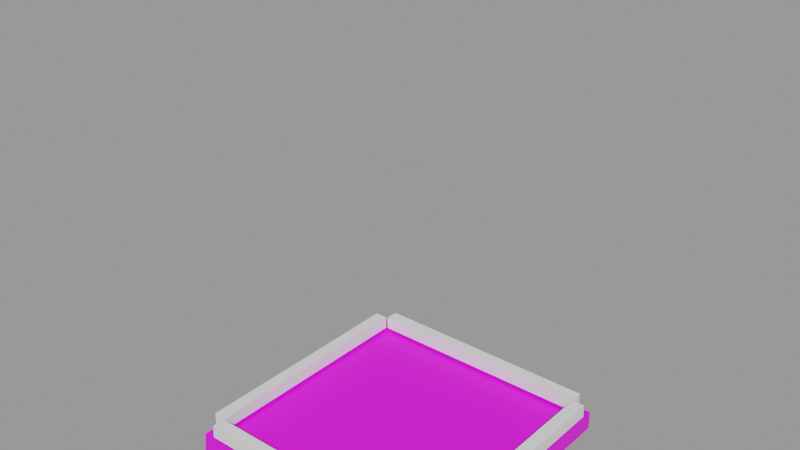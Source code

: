 # Source: flat.blend  (saved by Blender 5.0.119; exported with 4.5.12 LTS)
import bpy
from mathutils import Matrix  # noqa: F401  (used for matrix-valued properties, if any)

bpy.ops.wm.read_factory_settings(use_empty=True)
scene = bpy.context.scene
scene.name = 'World'

# ---- images (referenced by path relative to the original .blend; pixels are not part of the script)
import os
ASSET_DIR = os.environ.get("B2B_ASSET_DIR", "")  # directory of the original .blend (textures are referenced by path, not embedded)
HERE = os.path.dirname(os.path.abspath(__file__))  # packed textures are extracted next to this script under _unpacked/

def load_image(name, relpath, width, height, colorspace="sRGB"):
    """Load a texture the original file referenced (path relative to the .blend, or extracted next to this script)."""
    p = next((c for c in (os.path.join(HERE, relpath), os.path.join(ASSET_DIR, relpath)) if relpath and os.path.exists(c)), "")
    if p:
        img = bpy.data.images.load(p, check_existing=True)
        img.name = name
    else:  # same state as the original file: an image datablock whose file is absent (Cycles renders it pink)
        img = bpy.data.images.new(name, width, height)
        img.source = "FILE"
        img.filepath = "//" + (relpath or name)
    img.colorspace_settings.name = colorspace
    return img
img_texture_png = load_image('texture.png', 'texture.png', 1024, 1024, 'sRGB')

# ---- materials (node trees are filled in below, after node groups)
mat_wall = bpy.data.materials.new('Wall')
mat_wall.alpha_threshold = 0.0
mat_wall.use_backface_culling_lightprobe_volume = False
mat_wall.use_transparent_shadow = False
mat_wall.roughness = 0.5
mat_wall.line_color = (0.0, 0.0, 0.0, 1.0)
mat_material_008 = bpy.data.materials.new('Material.008')
mat_material_008.use_backface_culling_lightprobe_volume = False

# ---- material node trees
mat_wall.use_nodes = True; mat_wall.node_tree.nodes.clear()
_N = mat_wall.node_tree.nodes; _L = mat_wall.node_tree.links
n0 = _N.new('ShaderNodeOutputMaterial'); n0.name = 'Material Output'; n0.location = (300, 300)
n1 = _N.new('ShaderNodeBsdfPrincipled'); n1.name = 'Principled BSDF'; n1.location = (10, 300)
n1.distribution = 'GGX'
n1.subsurface_method = 'RANDOM_WALK_SKIN'
n1.inputs[3].default_value = 1.45
n1.inputs[27].default_value = (0.0, 0.0, 0.0, 1.0)
n1.inputs[28].default_value = 1.0
n2 = _N.new('ShaderNodeTexImage'); n2.name = 'Image Texture'; n2.location = (-280, 275)
n2.image = img_texture_png
_L.new(n1.outputs[0], n0.inputs[0])
_L.new(n2.outputs[0], n1.inputs[0])
n0.is_active_output = True
mat_material_008.use_nodes = True; mat_material_008.node_tree.nodes.clear()
_N = mat_material_008.node_tree.nodes; _L = mat_material_008.node_tree.links
n0 = _N.new('ShaderNodeBsdfPrincipled'); n0.name = 'Principled BSDF'; n0.location = (10, 300)
n0.inputs[4].default_value = 0.0
n1 = _N.new('ShaderNodeOutputMaterial'); n1.name = 'Material Output'; n1.location = (300, 300)
_L.new(n0.outputs[0], n1.inputs[0])
n1.is_active_output = True

# ---- meshes
me_floor_001 = bpy.data.meshes.new('Floor.001')
me_floor_001.from_pydata([(-20.0, -20.33, -2.901), (-20.0, -20.0, 0.0), (-20.0, 20.0, -2.901), (-20.0, 20.0, 0.0), (20.0, -20.33, -2.901), (20.0, -20.0, 0.0), (20.0, 20.0, -2.901), (20.0, 20.0, 0.0)], [], [(0, 1, 3, 2), (2, 3, 7, 6), (6, 7, 5, 4), (4, 5, 1, 0), (7, 3, 1, 5), (2, 6, 4, 0)])
_uv = me_floor_001.uv_layers.new(name='UVMap')
_uv.uv.foreach_set('vector', [-14.01, 0.01884, -8.01, 13.02, 31.99, 13.02, 31.99, 0.01884, -19.0, 0.01884, -19.0, 13.02, 21.0, 13.02, 21.0, 0.01884, 31.99, 0.01884, 31.99, 13.02, -8.01, 13.02, -14.01, 0.01884, 21.0, 0.01786, 21.0, 13.02, -19.0, 13.02, -19.0, 0.01786, 21.0, 31.0, -19.0, 31.0, -19.0, -8.998, 21.0, -8.998, -19.0, 0.01884, 21.0, 0.01884, -14.01, 0.01884, -19.0, 0.01786])
me_floor_001.materials.append(mat_wall)
me_floor_001.update()
me_cube = bpy.data.meshes.new('Cube')
me_cube.from_pydata([(-1.0, -1.0, -1.0), (-1.0, -1.0, 1.0), (-1.0, 1.0, -1.0), (-1.0, 1.0, 1.0), (1.0, -1.0, -1.0), (1.0, -1.0, 1.0), (1.0, 1.0, -1.0), (1.0, 1.0, 1.0)], [], [(0, 1, 3, 2), (2, 3, 7, 6), (6, 7, 5, 4), (4, 5, 1, 0), (2, 6, 4, 0), (7, 3, 1, 5)])
_uv = me_cube.uv_layers.new(name='UVMap')
_uv.uv.foreach_set('vector', [0.375, 0.0, 0.625, 0.0, 0.625, 0.25, 0.375, 0.25, 0.375, 0.25, 0.625, 0.25, 0.625, 0.5, 0.375, 0.5, 0.375, 0.5, 0.625, 0.5, 0.625, 0.75, 0.375, 0.75, 0.375, 0.75, 0.625, 0.75, 0.625, 1.0, 0.375, 1.0, 0.125, 0.5, 0.375, 0.5, 0.375, 0.75, 0.125, 0.75, 0.625, 0.5, 0.875, 0.5, 0.875, 0.75, 0.625, 0.75])
me_cube.materials.append(mat_material_008)
me_cube.update()
me_cube_007 = bpy.data.meshes.new('Cube.007')
me_cube_007.from_pydata([(-1.0, -0.8379, -1.0), (-1.0, -0.8379, 1.0), (-1.0, 0.8973, -1.0), (-1.0, 0.8973, 1.0), (1.0, -0.8379, -1.0), (1.0, -0.8379, 1.0), (1.0, 0.8973, -1.0), (1.0, 0.8973, 1.0)], [], [(0, 1, 3, 2), (2, 3, 7, 6), (6, 7, 5, 4), (4, 5, 1, 0), (2, 6, 4, 0), (7, 3, 1, 5)])
_uv = me_cube_007.uv_layers.new(name='UVMap')
_uv.uv.foreach_set('vector', [0.375, 0.0, 0.625, 0.0, 0.625, 0.25, 0.375, 0.25, 0.375, 0.25, 0.625, 0.25, 0.625, 0.5, 0.375, 0.5, 0.375, 0.5, 0.625, 0.5, 0.625, 0.75, 0.375, 0.75, 0.375, 0.75, 0.625, 0.75, 0.625, 1.0, 0.375, 1.0, 0.125, 0.5, 0.375, 0.5, 0.375, 0.75, 0.125, 0.75, 0.625, 0.5, 0.875, 0.5, 0.875, 0.75, 0.625, 0.75])
me_cube_007.update()
me_cube_008 = bpy.data.meshes.new('Cube.008')
me_cube_008.from_pydata([(-0.9864, -1.0, -1.0), (-0.9864, -1.0, 1.0), (-0.9864, 1.0, -1.0), (-0.9864, 1.0, 1.0), (0.8528, -1.0, -1.0), (0.8528, -1.0, 1.0), (0.8528, 1.0, -1.0), (0.8528, 1.0, 1.0)], [], [(0, 1, 3, 2), (2, 3, 7, 6), (6, 7, 5, 4), (4, 5, 1, 0), (2, 6, 4, 0), (7, 3, 1, 5)])
_uv = me_cube_008.uv_layers.new(name='UVMap')
_uv.uv.foreach_set('vector', [0.375, 0.0, 0.625, 0.0, 0.625, 0.25, 0.375, 0.25, 0.375, 0.25, 0.625, 0.25, 0.625, 0.5, 0.375, 0.5, 0.375, 0.5, 0.625, 0.5, 0.625, 0.75, 0.375, 0.75, 0.375, 0.75, 0.625, 0.75, 0.625, 1.0, 0.375, 1.0, 0.125, 0.5, 0.375, 0.5, 0.375, 0.75, 0.125, 0.75, 0.625, 0.5, 0.875, 0.5, 0.875, 0.75, 0.625, 0.75])
me_cube_008.update()
me_cube_009 = bpy.data.meshes.new('Cube.009')
me_cube_009.from_pydata([(-1.0, -0.7404, -1.0), (-1.0, -0.7404, 1.0), (-1.0, 0.9793, -1.0), (-1.0, 0.9793, 1.0), (1.0, -0.7404, -1.0), (1.0, -0.7404, 1.0), (1.0, 0.9793, -1.0), (1.0, 0.9793, 1.0)], [], [(0, 1, 3, 2), (2, 3, 7, 6), (6, 7, 5, 4), (4, 5, 1, 0), (2, 6, 4, 0), (7, 3, 1, 5)])
_uv = me_cube_009.uv_layers.new(name='UVMap')
_uv.uv.foreach_set('vector', [0.375, 0.0, 0.625, 0.0, 0.625, 0.25, 0.375, 0.25, 0.375, 0.25, 0.625, 0.25, 0.625, 0.5, 0.375, 0.5, 0.375, 0.5, 0.625, 0.5, 0.625, 0.75, 0.375, 0.75, 0.375, 0.75, 0.625, 0.75, 0.625, 1.0, 0.375, 1.0, 0.125, 0.5, 0.375, 0.5, 0.375, 0.75, 0.125, 0.75, 0.625, 0.5, 0.875, 0.5, 0.875, 0.75, 0.625, 0.75])
me_cube_009.update()
me_cube_010 = bpy.data.meshes.new('Cube.010')
me_cube_010.from_pydata([(-1.0, -1.0, -1.0), (-1.0, -1.0, 1.0), (-1.0, 1.0, -1.0), (-1.0, 1.0, 1.0), (0.968, -1.0, -1.0), (0.968, -1.0, 1.0), (0.968, 1.0, -1.0), (0.968, 1.0, 1.0)], [], [(0, 1, 3, 2), (2, 3, 7, 6), (6, 7, 5, 4), (4, 5, 1, 0), (2, 6, 4, 0), (7, 3, 1, 5)])
_uv = me_cube_010.uv_layers.new(name='UVMap')
_uv.uv.foreach_set('vector', [0.375, 0.0, 0.625, 0.0, 0.625, 0.25, 0.375, 0.25, 0.375, 0.25, 0.625, 0.25, 0.625, 0.5, 0.375, 0.5, 0.375, 0.5, 0.625, 0.5, 0.625, 0.75, 0.375, 0.75, 0.375, 0.75, 0.625, 0.75, 0.625, 1.0, 0.375, 1.0, 0.125, 0.5, 0.375, 0.5, 0.375, 0.75, 0.125, 0.75, 0.625, 0.5, 0.875, 0.5, 0.875, 0.75, 0.625, 0.75])
me_cube_010.update()

# ---- objects
ob_floor = bpy.data.objects.new('Floor', None)
ob_floor_001 = bpy.data.objects.new('Floor.001', me_floor_001)
ob_playerspawn = bpy.data.objects.new('playerspawn', me_cube)
ob_cube = bpy.data.objects.new('Cube', me_cube_007)
ob_cube_001 = bpy.data.objects.new('Cube.001', me_cube_008)
ob_cube_002 = bpy.data.objects.new('Cube.002', me_cube_009)
ob_cube_003 = bpy.data.objects.new('Cube.003', me_cube_010)

# ---- transforms, parenting, visibility, modifiers, constraints
ob_floor.location = (0.0, 0.0, 0.0)
ob_floor.empty_display_size = 2.0
ob_floor_001.parent = ob_floor
ob_floor_001.location = (0.0, 0.0, 0.0)
ob_playerspawn.location = (-0.8166, -6.311, 67.19)
ob_cube.location = (-19.0, -0.6224, 1.423)
ob_cube.scale = (1.0, 20.63, 1.0)
ob_cube_001.location = (1.431, 19.0, 1.423)
ob_cube_001.scale = (19.44, 1.0, 1.0)
ob_cube_002.location = (19.07, -2.551, 1.423)
ob_cube_002.scale = (1.0, 20.86, 1.0)
ob_cube_003.location = (0.2716, -19.11, 1.423)
ob_cube_003.scale = (18.28, 1.0, 1.0)

# ---- collection membership
scene.collection.objects.link(ob_floor)
scene.collection.objects.link(ob_floor_001)
scene.collection.objects.link(ob_playerspawn)
scene.collection.objects.link(ob_cube)
scene.collection.objects.link(ob_cube_001)
scene.collection.objects.link(ob_cube_002)
scene.collection.objects.link(ob_cube_003)

# ---- scene / render settings (as saved in the file)
scene.frame_start = 1; scene.frame_end = 10; scene.frame_set(1)
scene.render.engine = 'CYCLES'
scene.render.image_settings.exr_codec = 'NONE'
scene.render.bake_bias = 0.0
scene.render.bake_samples = 0
scene.render.simplify_subdivision_render = 0
scene.render.simplify_child_particles_render = 0.0
scene.cycles.bake_type = 'DIFFUSE'
scene.eevee.use_volume_custom_range = False
scene.eevee.use_shadows = False
scene.view_settings.view_transform = 'Filmic'
bpy.context.view_layer.update()

# ---- added for rendering (the .blend has no active camera and no usable light): camera, sun + grey world if the file has none
cam_auto = bpy.data.cameras.new('AutoCamera')
cam_auto.lens = 50.0
cam_auto.sensor_width = 36.0
cam_auto.clip_end = 1478.05
ob_auto_camera = bpy.data.objects.new('AutoCamera', cam_auto)
scene.collection.objects.link(ob_auto_camera)
ob_auto_camera.location = (84.2542, -101.225, 100.021)
ob_auto_camera.rotation_euler = (1.09748, -7.21219e-08, 0.694738)
scene.camera = ob_auto_camera
light_auto_sun = bpy.data.lights.new('AutoSun', 'SUN')
light_auto_sun.energy = 3.0
light_auto_sun.angle = 0.0523599
ob_auto_sun = bpy.data.objects.new('AutoSun', light_auto_sun)
scene.collection.objects.link(ob_auto_sun)
ob_auto_sun.rotation_euler = (0.872665, 0.174533, 0.523599)
if scene.world is None:
    world_auto = bpy.data.worlds.new('AutoWorld')
    world_auto.color = (0.3, 0.3, 0.3)
    scene.world = world_auto
bpy.context.view_layer.update()
